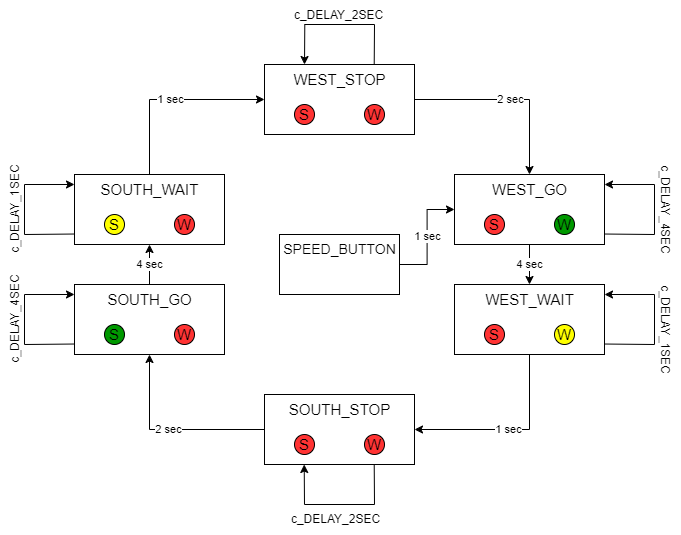

The diagram above was exported from draw.io. Its source (the exported page's mxGraphModel, read from the mxfile embedded in the PNG):
<mxGraphModel dx="1771" dy="1508" grid="1" gridSize="10" guides="1" tooltips="1" connect="1" arrows="1" fold="1" page="1" pageScale="1" pageWidth="827" pageHeight="1169" math="0" shadow="0">
  <root>
    <mxCell id="0" />
    <mxCell id="1" parent="0" />
    <mxCell id="2" value="2 sec" style="edgeStyle=orthogonalEdgeStyle;rounded=0;orthogonalLoop=1;jettySize=auto;html=1;entryX=0.5;entryY=1;entryDx=0;entryDy=0;" edge="1" source="3" target="12" parent="1">
      <mxGeometry relative="1" as="geometry" />
    </mxCell>
    <mxCell id="3" value="" style="rounded=0;whiteSpace=wrap;html=1;" vertex="1" parent="1">
      <mxGeometry x="240" y="440" width="150" height="70" as="geometry" />
    </mxCell>
    <mxCell id="4" value="&lt;font style=&quot;font-size: 15px;&quot;&gt;SOUTH_STOP&lt;/font&gt;" style="text;html=1;strokeColor=none;fillColor=none;align=center;verticalAlign=middle;whiteSpace=wrap;rounded=0;" vertex="1" parent="1">
      <mxGeometry x="262.5" y="440" width="105" height="30" as="geometry" />
    </mxCell>
    <mxCell id="5" value="" style="ellipse;whiteSpace=wrap;html=1;aspect=fixed;fillColor=#FF3333;" vertex="1" parent="1">
      <mxGeometry x="270" y="480" width="20" height="20" as="geometry" />
    </mxCell>
    <mxCell id="6" value="" style="ellipse;whiteSpace=wrap;html=1;aspect=fixed;fillColor=#FF3333;" vertex="1" parent="1">
      <mxGeometry x="340" y="480" width="20" height="20" as="geometry" />
    </mxCell>
    <mxCell id="7" value="1 sec" style="edgeStyle=orthogonalEdgeStyle;rounded=0;orthogonalLoop=1;jettySize=auto;html=1;entryX=1;entryY=0.5;entryDx=0;entryDy=0;" edge="1" source="8" target="3" parent="1">
      <mxGeometry relative="1" as="geometry">
        <mxPoint x="505" y="480" as="targetPoint" />
        <Array as="points">
          <mxPoint x="505" y="475" />
        </Array>
      </mxGeometry>
    </mxCell>
    <mxCell id="8" value="" style="rounded=0;whiteSpace=wrap;html=1;" vertex="1" parent="1">
      <mxGeometry x="430" y="330" width="150" height="70" as="geometry" />
    </mxCell>
    <mxCell id="9" value="&lt;font style=&quot;font-size: 15px;&quot;&gt;WEST_WAIT&lt;/font&gt;" style="text;html=1;strokeColor=none;fillColor=none;align=center;verticalAlign=middle;whiteSpace=wrap;rounded=0;" vertex="1" parent="1">
      <mxGeometry x="452.5" y="330" width="105" height="30" as="geometry" />
    </mxCell>
    <mxCell id="10" value="" style="ellipse;whiteSpace=wrap;html=1;aspect=fixed;fillColor=#FF3333;" vertex="1" parent="1">
      <mxGeometry x="460" y="370" width="20" height="20" as="geometry" />
    </mxCell>
    <mxCell id="11" value="" style="ellipse;whiteSpace=wrap;html=1;aspect=fixed;fillColor=#FFFF00;" vertex="1" parent="1">
      <mxGeometry x="530" y="370" width="20" height="20" as="geometry" />
    </mxCell>
    <mxCell id="12" value="" style="rounded=0;whiteSpace=wrap;html=1;" vertex="1" parent="1">
      <mxGeometry x="50" y="330" width="150" height="70" as="geometry" />
    </mxCell>
    <mxCell id="13" value="4 sec" style="edgeStyle=orthogonalEdgeStyle;rounded=0;orthogonalLoop=1;jettySize=auto;html=1;exitX=0.5;exitY=0;exitDx=0;exitDy=0;entryX=0.5;entryY=0;entryDx=0;entryDy=0;" edge="1" source="14" target="22" parent="1">
      <mxGeometry relative="1" as="geometry" />
    </mxCell>
    <mxCell id="14" value="&lt;font style=&quot;font-size: 15px;&quot;&gt;SOUTH_GO&lt;/font&gt;" style="text;html=1;strokeColor=none;fillColor=none;align=center;verticalAlign=middle;whiteSpace=wrap;rounded=0;" vertex="1" parent="1">
      <mxGeometry x="72.5" y="330" width="105" height="30" as="geometry" />
    </mxCell>
    <mxCell id="15" value="" style="ellipse;whiteSpace=wrap;html=1;aspect=fixed;fillColor=#009900;" vertex="1" parent="1">
      <mxGeometry x="80" y="370" width="20" height="20" as="geometry" />
    </mxCell>
    <mxCell id="16" value="" style="ellipse;whiteSpace=wrap;html=1;aspect=fixed;fillColor=#FF3333;" vertex="1" parent="1">
      <mxGeometry x="150" y="370" width="20" height="20" as="geometry" />
    </mxCell>
    <mxCell id="17" value="4 sec" style="edgeStyle=orthogonalEdgeStyle;rounded=0;orthogonalLoop=1;jettySize=auto;html=1;entryX=0.5;entryY=0;entryDx=0;entryDy=0;" edge="1" source="18" target="9" parent="1">
      <mxGeometry relative="1" as="geometry" />
    </mxCell>
    <mxCell id="18" value="" style="rounded=0;whiteSpace=wrap;html=1;flipV=0;flipH=1;direction=west;" vertex="1" parent="1">
      <mxGeometry x="430" y="220" width="150" height="70" as="geometry" />
    </mxCell>
    <mxCell id="19" value="&lt;font style=&quot;font-size: 15px;&quot;&gt;WEST_GO&lt;/font&gt;" style="text;html=1;strokeColor=none;fillColor=none;align=center;verticalAlign=middle;whiteSpace=wrap;rounded=0;flipV=0;flipH=1;direction=west;" vertex="1" parent="1">
      <mxGeometry x="452.5" y="220" width="105" height="30" as="geometry" />
    </mxCell>
    <mxCell id="20" value="" style="ellipse;whiteSpace=wrap;html=1;aspect=fixed;fillColor=#FF3333;flipV=0;flipH=1;direction=west;" vertex="1" parent="1">
      <mxGeometry x="460" y="260" width="20" height="20" as="geometry" />
    </mxCell>
    <mxCell id="21" value="" style="ellipse;whiteSpace=wrap;html=1;aspect=fixed;fillColor=#009900;flipV=0;flipH=1;direction=west;" vertex="1" parent="1">
      <mxGeometry x="530" y="260" width="20" height="20" as="geometry" />
    </mxCell>
    <mxCell id="22" value="" style="rounded=0;whiteSpace=wrap;html=1;flipV=0;flipH=1;direction=west;" vertex="1" parent="1">
      <mxGeometry x="50" y="220" width="150" height="70" as="geometry" />
    </mxCell>
    <mxCell id="23" value="1 sec" style="edgeStyle=orthogonalEdgeStyle;rounded=0;orthogonalLoop=1;jettySize=auto;html=1;entryX=0;entryY=0.5;entryDx=0;entryDy=0;" edge="1" source="24" target="28" parent="1">
      <mxGeometry relative="1" as="geometry">
        <mxPoint x="125" y="140" as="targetPoint" />
        <Array as="points">
          <mxPoint x="125" y="145" />
        </Array>
      </mxGeometry>
    </mxCell>
    <mxCell id="24" value="&lt;font style=&quot;font-size: 15px;&quot;&gt;SOUTH_WAIT&lt;/font&gt;" style="text;html=1;strokeColor=none;fillColor=none;align=center;verticalAlign=middle;whiteSpace=wrap;rounded=0;flipV=0;flipH=1;direction=west;" vertex="1" parent="1">
      <mxGeometry x="72.5" y="220" width="105" height="30" as="geometry" />
    </mxCell>
    <mxCell id="25" value="" style="ellipse;whiteSpace=wrap;html=1;aspect=fixed;fillColor=#FFFF00;flipV=0;flipH=1;direction=west;" vertex="1" parent="1">
      <mxGeometry x="80" y="260" width="20" height="20" as="geometry" />
    </mxCell>
    <mxCell id="26" value="" style="ellipse;whiteSpace=wrap;html=1;aspect=fixed;fillColor=#FF3333;flipV=0;flipH=1;direction=west;" vertex="1" parent="1">
      <mxGeometry x="150" y="260" width="20" height="20" as="geometry" />
    </mxCell>
    <mxCell id="27" value="2 sec" style="edgeStyle=orthogonalEdgeStyle;rounded=0;orthogonalLoop=1;jettySize=auto;html=1;entryX=0.5;entryY=1;entryDx=0;entryDy=0;" edge="1" source="28" target="19" parent="1">
      <mxGeometry relative="1" as="geometry" />
    </mxCell>
    <mxCell id="28" value="" style="rounded=0;whiteSpace=wrap;html=1;" vertex="1" parent="1">
      <mxGeometry x="240" y="110" width="150" height="70" as="geometry" />
    </mxCell>
    <mxCell id="29" value="&lt;font style=&quot;font-size: 15px;&quot;&gt;WEST_STOP&lt;/font&gt;" style="text;html=1;strokeColor=none;fillColor=none;align=center;verticalAlign=middle;whiteSpace=wrap;rounded=0;" vertex="1" parent="1">
      <mxGeometry x="262.5" y="110" width="105" height="30" as="geometry" />
    </mxCell>
    <mxCell id="30" value="" style="ellipse;whiteSpace=wrap;html=1;aspect=fixed;fillColor=#FF3333;" vertex="1" parent="1">
      <mxGeometry x="270" y="150" width="20" height="20" as="geometry" />
    </mxCell>
    <mxCell id="31" value="" style="ellipse;whiteSpace=wrap;html=1;aspect=fixed;fillColor=#FF3333;" vertex="1" parent="1">
      <mxGeometry x="340" y="150" width="20" height="20" as="geometry" />
    </mxCell>
    <mxCell id="32" value="" style="endArrow=none;html=1;rounded=0;" edge="1" parent="1">
      <mxGeometry width="50" height="50" relative="1" as="geometry">
        <mxPoint x="280" y="550" as="sourcePoint" />
        <mxPoint x="349.71" y="510" as="targetPoint" />
        <Array as="points">
          <mxPoint x="350" y="550" />
        </Array>
      </mxGeometry>
    </mxCell>
    <mxCell id="33" value="" style="endArrow=classic;html=1;rounded=0;" edge="1" parent="1">
      <mxGeometry width="50" height="50" relative="1" as="geometry">
        <mxPoint x="280" y="550" as="sourcePoint" />
        <mxPoint x="279.71" y="510" as="targetPoint" />
      </mxGeometry>
    </mxCell>
    <mxCell id="34" value="c_DELAY_2SEC" style="text;html=1;strokeColor=none;fillColor=none;align=center;verticalAlign=middle;whiteSpace=wrap;rounded=0;" vertex="1" parent="1">
      <mxGeometry x="240" y="550" width="142.5" height="30" as="geometry" />
    </mxCell>
    <mxCell id="35" value="" style="endArrow=none;html=1;rounded=0;" edge="1" parent="1">
      <mxGeometry width="50" height="50" relative="1" as="geometry">
        <mxPoint y="340" as="sourcePoint" />
        <mxPoint x="50" y="389.52" as="targetPoint" />
        <Array as="points">
          <mxPoint y="390" />
        </Array>
      </mxGeometry>
    </mxCell>
    <mxCell id="36" value="" style="endArrow=classic;html=1;rounded=0;" edge="1" parent="1">
      <mxGeometry width="50" height="50" relative="1" as="geometry">
        <mxPoint y="340" as="sourcePoint" />
        <mxPoint x="50" y="340" as="targetPoint" />
      </mxGeometry>
    </mxCell>
    <mxCell id="37" value="c_DELAY_4SEC" style="text;html=1;strokeColor=none;fillColor=none;align=center;verticalAlign=middle;whiteSpace=wrap;rounded=0;rotation=-90;" vertex="1" parent="1">
      <mxGeometry x="-80" y="350" width="142.5" height="30" as="geometry" />
    </mxCell>
    <mxCell id="38" value="" style="endArrow=none;html=1;rounded=0;" edge="1" parent="1">
      <mxGeometry width="50" height="50" relative="1" as="geometry">
        <mxPoint y="230" as="sourcePoint" />
        <mxPoint x="50" y="279.52" as="targetPoint" />
        <Array as="points">
          <mxPoint y="280" />
        </Array>
      </mxGeometry>
    </mxCell>
    <mxCell id="39" value="" style="endArrow=classic;html=1;rounded=0;" edge="1" parent="1">
      <mxGeometry width="50" height="50" relative="1" as="geometry">
        <mxPoint y="230" as="sourcePoint" />
        <mxPoint x="50" y="230" as="targetPoint" />
      </mxGeometry>
    </mxCell>
    <mxCell id="40" value="c_DELAY_1SEC" style="text;html=1;strokeColor=none;fillColor=none;align=center;verticalAlign=middle;whiteSpace=wrap;rounded=0;rotation=-90;" vertex="1" parent="1">
      <mxGeometry x="-80" y="240" width="142.5" height="30" as="geometry" />
    </mxCell>
    <mxCell id="41" value="" style="endArrow=none;html=1;rounded=0;" edge="1" parent="1">
      <mxGeometry width="50" height="50" relative="1" as="geometry">
        <mxPoint x="280" y="70" as="sourcePoint" />
        <mxPoint x="349.71000000000004" y="110" as="targetPoint" />
        <Array as="points">
          <mxPoint x="350" y="70" />
        </Array>
      </mxGeometry>
    </mxCell>
    <mxCell id="42" value="" style="endArrow=classic;html=1;rounded=0;" edge="1" parent="1">
      <mxGeometry width="50" height="50" relative="1" as="geometry">
        <mxPoint x="280.2900000000001" y="70" as="sourcePoint" />
        <mxPoint x="280.00000000000006" y="110" as="targetPoint" />
      </mxGeometry>
    </mxCell>
    <mxCell id="43" value="c_DELAY_2SEC" style="text;html=1;strokeColor=none;fillColor=none;align=center;verticalAlign=middle;whiteSpace=wrap;rounded=0;" vertex="1" parent="1">
      <mxGeometry x="243" y="46" width="142.5" height="30" as="geometry" />
    </mxCell>
    <mxCell id="44" value="&lt;font style=&quot;font-size: 15px;&quot;&gt;S&lt;/font&gt;" style="text;html=1;strokeColor=none;fillColor=none;align=center;verticalAlign=middle;whiteSpace=wrap;rounded=0;" vertex="1" parent="1">
      <mxGeometry x="440" y="255" width="60" height="30" as="geometry" />
    </mxCell>
    <mxCell id="45" value="&lt;font style=&quot;font-size: 15px;&quot;&gt;W&lt;/font&gt;" style="text;html=1;strokeColor=none;fillColor=none;align=center;verticalAlign=middle;whiteSpace=wrap;rounded=0;" vertex="1" parent="1">
      <mxGeometry x="510" y="255" width="60" height="30" as="geometry" />
    </mxCell>
    <mxCell id="46" value="&lt;font style=&quot;font-size: 15px;&quot;&gt;W&lt;/font&gt;" style="text;html=1;strokeColor=none;fillColor=none;align=center;verticalAlign=middle;whiteSpace=wrap;rounded=0;" vertex="1" parent="1">
      <mxGeometry x="510" y="365" width="60" height="30" as="geometry" />
    </mxCell>
    <mxCell id="47" value="&lt;font style=&quot;font-size: 15px;&quot;&gt;W&lt;/font&gt;" style="text;html=1;strokeColor=none;fillColor=none;align=center;verticalAlign=middle;whiteSpace=wrap;rounded=0;" vertex="1" parent="1">
      <mxGeometry x="320" y="475" width="60" height="30" as="geometry" />
    </mxCell>
    <mxCell id="48" value="&lt;font style=&quot;font-size: 15px;&quot;&gt;W&lt;/font&gt;" style="text;html=1;strokeColor=none;fillColor=none;align=center;verticalAlign=middle;whiteSpace=wrap;rounded=0;" vertex="1" parent="1">
      <mxGeometry x="320" y="145" width="60" height="30" as="geometry" />
    </mxCell>
    <mxCell id="49" value="&lt;font style=&quot;font-size: 15px;&quot;&gt;W&lt;/font&gt;" style="text;html=1;strokeColor=none;fillColor=none;align=center;verticalAlign=middle;whiteSpace=wrap;rounded=0;" vertex="1" parent="1">
      <mxGeometry x="130" y="255" width="60" height="30" as="geometry" />
    </mxCell>
    <mxCell id="50" value="&lt;font style=&quot;font-size: 15px;&quot;&gt;W&lt;/font&gt;" style="text;html=1;strokeColor=none;fillColor=none;align=center;verticalAlign=middle;whiteSpace=wrap;rounded=0;" vertex="1" parent="1">
      <mxGeometry x="130" y="365" width="60" height="30" as="geometry" />
    </mxCell>
    <mxCell id="51" value="&lt;font style=&quot;font-size: 15px;&quot;&gt;S&lt;/font&gt;" style="text;html=1;strokeColor=none;fillColor=none;align=center;verticalAlign=middle;whiteSpace=wrap;rounded=0;" vertex="1" parent="1">
      <mxGeometry x="440" y="365" width="60" height="30" as="geometry" />
    </mxCell>
    <mxCell id="52" value="&lt;font style=&quot;font-size: 15px;&quot;&gt;S&lt;/font&gt;" style="text;html=1;strokeColor=none;fillColor=none;align=center;verticalAlign=middle;whiteSpace=wrap;rounded=0;" vertex="1" parent="1">
      <mxGeometry x="250" y="475" width="60" height="30" as="geometry" />
    </mxCell>
    <mxCell id="53" value="&lt;font style=&quot;font-size: 15px;&quot;&gt;S&lt;/font&gt;" style="text;html=1;strokeColor=none;fillColor=none;align=center;verticalAlign=middle;whiteSpace=wrap;rounded=0;" vertex="1" parent="1">
      <mxGeometry x="60" y="365" width="60" height="30" as="geometry" />
    </mxCell>
    <mxCell id="54" value="&lt;font style=&quot;font-size: 15px;&quot;&gt;S&lt;/font&gt;" style="text;html=1;strokeColor=none;fillColor=none;align=center;verticalAlign=middle;whiteSpace=wrap;rounded=0;" vertex="1" parent="1">
      <mxGeometry x="60" y="255" width="60" height="30" as="geometry" />
    </mxCell>
    <mxCell id="55" value="&lt;font style=&quot;font-size: 15px;&quot;&gt;S&lt;/font&gt;" style="text;html=1;strokeColor=none;fillColor=none;align=center;verticalAlign=middle;whiteSpace=wrap;rounded=0;" vertex="1" parent="1">
      <mxGeometry x="250" y="145" width="60" height="30" as="geometry" />
    </mxCell>
    <mxCell id="56" value="" style="endArrow=none;html=1;rounded=0;" edge="1" parent="1">
      <mxGeometry width="50" height="50" relative="1" as="geometry">
        <mxPoint x="630" y="230" as="sourcePoint" />
        <mxPoint x="580" y="279.52" as="targetPoint" />
        <Array as="points">
          <mxPoint x="630" y="280" />
        </Array>
      </mxGeometry>
    </mxCell>
    <mxCell id="57" value="" style="endArrow=classic;html=1;rounded=0;" edge="1" parent="1">
      <mxGeometry width="50" height="50" relative="1" as="geometry">
        <mxPoint x="630" y="230.00285714285735" as="sourcePoint" />
        <mxPoint x="580" y="230.00285714285735" as="targetPoint" />
      </mxGeometry>
    </mxCell>
    <mxCell id="58" value="" style="endArrow=none;html=1;rounded=0;" edge="1" parent="1">
      <mxGeometry width="50" height="50" relative="1" as="geometry">
        <mxPoint x="630" y="340" as="sourcePoint" />
        <mxPoint x="580" y="389.52" as="targetPoint" />
        <Array as="points">
          <mxPoint x="630" y="390" />
        </Array>
      </mxGeometry>
    </mxCell>
    <mxCell id="59" value="" style="endArrow=classic;html=1;rounded=0;" edge="1" parent="1">
      <mxGeometry width="50" height="50" relative="1" as="geometry">
        <mxPoint x="630" y="340.00285714285735" as="sourcePoint" />
        <mxPoint x="580" y="340.00285714285735" as="targetPoint" />
      </mxGeometry>
    </mxCell>
    <mxCell id="60" value="c_DELAY_4SEC" style="text;html=1;strokeColor=none;fillColor=none;align=center;verticalAlign=middle;whiteSpace=wrap;rounded=0;rotation=90;" vertex="1" parent="1">
      <mxGeometry x="570" y="240" width="142.5" height="30" as="geometry" />
    </mxCell>
    <mxCell id="61" value="c_DELAY_1SEC" style="text;html=1;strokeColor=none;fillColor=none;align=center;verticalAlign=middle;whiteSpace=wrap;rounded=0;rotation=90;" vertex="1" parent="1">
      <mxGeometry x="570" y="360" width="142.5" height="30" as="geometry" />
    </mxCell>
    <mxCell id="62" value="1 sec" style="edgeStyle=orthogonalEdgeStyle;rounded=0;orthogonalLoop=1;jettySize=auto;html=1;entryX=1;entryY=0.5;entryDx=0;entryDy=0;" edge="1" source="63" target="18" parent="1">
      <mxGeometry relative="1" as="geometry" />
    </mxCell>
    <mxCell id="63" value="" style="rounded=0;whiteSpace=wrap;html=1;" vertex="1" parent="1">
      <mxGeometry x="255" y="280" width="120" height="60" as="geometry" />
    </mxCell>
    <mxCell id="64" value="&lt;font style=&quot;font-size: 14px;&quot;&gt;SPEED_BUTTON&lt;/font&gt;" style="text;html=1;strokeColor=none;fillColor=none;align=center;verticalAlign=middle;whiteSpace=wrap;rounded=0;" vertex="1" parent="1">
      <mxGeometry x="262.5" y="280" width="105" height="30" as="geometry" />
    </mxCell>
  </root>
</mxGraphModel>